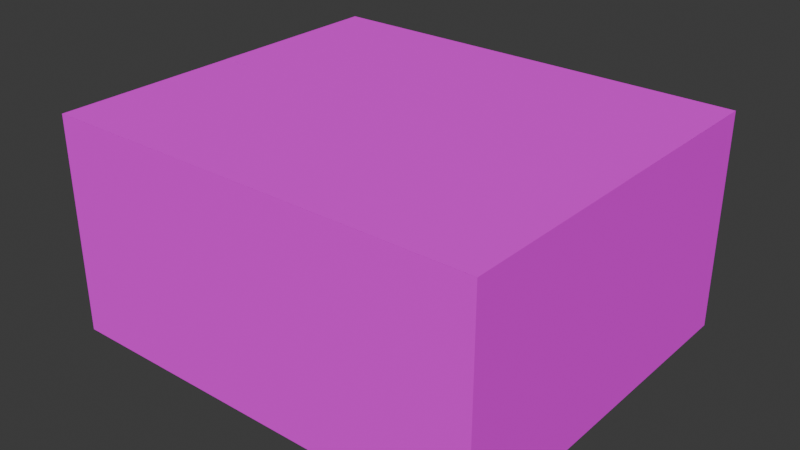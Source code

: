 # Source: CardboardBox.blend  (saved by Blender 5.2.45; exported with 4.5.12 LTS)
import bpy
from mathutils import Matrix  # noqa: F401  (used for matrix-valued properties, if any)

bpy.ops.wm.read_factory_settings(use_empty=True)
scene = bpy.context.scene
scene.name = 'Scene'

# ---- collections
col_collection = bpy.data.collections.new('Collection'); scene.collection.children.link(col_collection)

# ---- images (referenced by path relative to the original .blend; pixels are not part of the script)
import os
ASSET_DIR = os.environ.get("B2B_ASSET_DIR", "")  # directory of the original .blend (textures are referenced by path, not embedded)
HERE = os.path.dirname(os.path.abspath(__file__))  # packed textures are extracted next to this script under _unpacked/

def load_image(name, relpath, width, height, colorspace="sRGB"):
    """Load a texture the original file referenced (path relative to the .blend, or extracted next to this script)."""
    p = next((c for c in (os.path.join(HERE, relpath), os.path.join(ASSET_DIR, relpath)) if relpath and os.path.exists(c)), "")
    if p:
        img = bpy.data.images.load(p, check_existing=True)
        img.name = name
    else:  # same state as the original file: an image datablock whose file is absent (Cycles renders it pink)
        img = bpy.data.images.new(name, width, height)
        img.source = "FILE"
        img.filepath = "//" + (relpath or name)
    img.colorspace_settings.name = colorspace
    return img
img_cardboard_texture__udim__6784_png = load_image('cardboard-texture_<UDIM>-6784.png', 'cardboard-texture_1194-6784.png', 1024, 1024, 'sRGB')

# ---- materials (node trees are filled in below, after node groups)
mat_material = bpy.data.materials.new('Material')
mat_material.alpha_threshold = 0.0
mat_material.use_backface_culling_lightprobe_volume = False
mat_material.roughness = 0.5
mat_material.line_color = (0.0, 0.0, 0.0, 1.0)
mat_material_001 = bpy.data.materials.new('Material.001')

# ---- material node trees
mat_material.use_nodes = True; mat_material.node_tree.nodes.clear()
_N = mat_material.node_tree.nodes; _L = mat_material.node_tree.links
n0 = _N.new('ShaderNodeOutputMaterial'); n0.name = 'Material Output'; n0.location = (343, 100)
n1 = _N.new('ShaderNodeBsdfPrincipled'); n1.name = 'Principled BSDF'; n1.location = (-57, 100)
n1.inputs[2].default_value = 0.8338
n1.inputs[10].default_value = 0.005
n2 = _N.new('ShaderNodeTexImage'); n2.name = 'Image Texture'; n2.location = (-518, 140)
n2.image = img_cardboard_texture__udim__6784_png
n3 = _N.new('ShaderNodeMapping'); n3.name = 'Mapping'; n3.location = (-698, 100)
n3.inputs[3].default_value = (7.0, 7.0, 7.5)
n4 = _N.new('ShaderNodeTexCoord'); n4.name = 'Texture Coordinate'; n4.location = (-878, 100)
n5 = _N.new('ShaderNodeBump'); n5.name = 'Bump'; n5.location = (-243, 298)
n5.inputs[0].default_value = 0.2707
n5.inputs[1].default_value = 15.0
_L.new(n1.outputs[0], n0.inputs[0])
_L.new(n3.outputs[0], n2.inputs[0])
_L.new(n4.outputs[2], n3.inputs[0])
_L.new(n2.outputs[0], n5.inputs[3])
_L.new(n5.outputs[0], n1.inputs[5])
_L.new(n2.outputs[0], n1.inputs[0])
n0.is_active_output = True
mat_material_001.use_nodes = True; mat_material_001.node_tree.nodes.clear()
_N = mat_material_001.node_tree.nodes; _L = mat_material_001.node_tree.links
n0 = _N.new('ShaderNodeBsdfPrincipled'); n0.name = 'Principled BSDF'; n0.location = (-200, 100)
n0.inputs[10].default_value = 0.005
n1 = _N.new('ShaderNodeOutputMaterial'); n1.name = 'Material Output'; n1.location = (200, 100)
_L.new(n0.outputs[0], n1.inputs[0])
n1.is_active_output = True

# ---- world
world_world = bpy.data.worlds.new('World'); scene.world = world_world
world_world.use_nodes = True; world_world.node_tree.nodes.clear()
_N = world_world.node_tree.nodes; _L = world_world.node_tree.links
n0 = _N.new('ShaderNodeOutputWorld'); n0.name = 'World Output'; n0.location = (200, 100)
n1 = _N.new('ShaderNodeBackground'); n1.name = 'Background'; n1.location = (-200, 100)
n1.inputs[0].default_value = (0.05088, 0.05088, 0.05088, 1.0)
_L.new(n1.outputs[0], n0.inputs[0])
n0.is_active_output = True
world_world.color = (0.05088, 0.05088, 0.05088)
world_world.sun_shadow_jitter_overblur = 0.0

# ---- meshes
me_cube = bpy.data.meshes.new('Cube')
me_cube.from_pydata([(1.0, 1.0, 1.0), (1.0, 1.0, -1.0), (1.0, -1.0, 1.0), (1.0, -1.0, -1.0), (-1.0, 1.0, 1.0), (-1.0, 1.0, -1.0), (-1.0, -1.0, 1.0), (-1.0, -1.0, -1.0), (-1.0, 0.0, -1.0), (1.0, 0.0, 1.0), (-1.0, 0.0, 1.0), (1.0, 0.0, -1.0)], [], [(3, 2, 6, 7), (8, 10, 4, 5), (8, 11, 3, 7), (11, 9, 2, 3), (5, 4, 0, 1), (1, 0, 9, 11), (5, 1, 11, 8), (7, 6, 10, 8)])
_uv = me_cube.uv_layers.new(name='UVMap')
_uv.uv.foreach_set('vector', [0.3172, 0.5, 0.1601, 0.5, 0.1601, 2.98e-08, 0.3172, 5.546e-08, 0.4742, 0.25, 0.3172, 0.25, 0.3172, 1.076e-08, 0.4742, 3.642e-08, 0.5527, 3.435e-08, 0.5527, 0.5, 0.4742, 0.5, 0.4742, 2.152e-08, 0.3172, 0.75, 0.1601, 0.75, 0.1601, 0.5, 0.3172, 0.5, 0.4742, 1.0, 0.3172, 1.0, 0.3172, 0.5, 0.4742, 0.5, 0.3172, 1.0, 0.1601, 1.0, 0.1601, 0.75, 0.3172, 0.75, 0.6312, 4.717e-08, 0.6312, 0.5, 0.5527, 0.5, 0.5527, 3.435e-08, 0.4742, 0.5, 0.3172, 0.5, 0.3172, 0.25, 0.4742, 0.25])
me_cube.materials.append(mat_material)
me_cube.use_mirror_vertex_groups = False
me_cube.update()
me_cube_001 = bpy.data.meshes.new('Cube.001')
me_cube_001.from_pydata([(0.9215, 0.001071, 0.006386), (-1.079, 0.001071, 0.006386), (0.9215, -0.9989, 0.006386), (-1.079, -0.9989, 0.006386)], [], [(0, 1, 3, 2)])
_uv = me_cube_001.uv_layers.new(name='UVMap')
_uv.uv.foreach_set('vector', [0.625, 0.5, 0.875, 0.5, 0.875, 0.625, 0.625, 0.625])
me_cube_001.materials.append(mat_material)
me_cube_001.materials.append(mat_material_001)
me_cube_001.use_mirror_vertex_groups = False
me_cube_001.update()
me_cube_002 = bpy.data.meshes.new('Cube.002')
me_cube_002.from_pydata([(0.9999, -0.01025, 0.02546), (-1.0, -0.01025, 0.02546), (0.9999, 0.9897, 0.02546), (-1.0, 0.9897, 0.02546)], [], [(2, 3, 1, 0)])
_uv = me_cube_002.uv_layers.new(name='UVMap')
_uv.uv.foreach_set('vector', [0.625, 0.625, 0.875, 0.625, 0.875, 0.75, 0.625, 0.75])
me_cube_002.materials.append(mat_material)
me_cube_002.use_mirror_vertex_groups = False
me_cube_002.update()

# ---- objects
ob_cube = bpy.data.objects.new('Cube', me_cube)
ob_cube_001 = bpy.data.objects.new('Cube.001', me_cube_001)
ob_cube_002 = bpy.data.objects.new('Cube.002', me_cube_002)

# ---- transforms, parenting, visibility, modifiers, constraints
ob_cube.location = (0.0, 0.0, 0.0)
ob_cube.scale = (2.705, 2.309, 1.338)
ob_cube.lock_rotations_4d = False
ob_cube.empty_display_type = 'ARROWS'
ob_cube.lineart.crease_threshold = 0.0
ob_cube_001.location = (0.2123, 2.306, 1.33)
ob_cube_001.scale = (2.705, 2.309, 1.338)
ob_cube_001.lock_rotations_4d = False
ob_cube_001.empty_display_type = 'ARROWS'
ob_cube_001.lineart.crease_threshold = 0.0
ob_cube_002.location = (0.0002686, -2.285, 1.304)
ob_cube_002.scale = (2.705, 2.309, 1.338)
ob_cube_002.lock_rotations_4d = False
ob_cube_002.empty_display_type = 'ARROWS'
ob_cube_002.lineart.crease_threshold = 0.0

# ---- collection membership
col_collection.objects.link(ob_cube)
col_collection.objects.link(ob_cube_001)
col_collection.objects.link(ob_cube_002)

# ---- scene / render settings (as saved in the file)
scene.frame_start = 1; scene.frame_end = 250; scene.frame_set(1)
scene.render.engine = 'BLENDER_EEVEE_NEXT'
scene.render.bake_bias = 0.0
scene.render.bake_samples = 0
scene.render.compositor_device = 'GPU'
scene.eevee.use_volume_custom_range = False
scene.eevee.fast_gi_thickness_near = 0.1
scene.eevee.fast_gi_thickness_far = 0.0
scene.eevee.ray_tracing_options.screen_trace_thickness = 0.1
bpy.context.view_layer.update()

# ---- added for rendering (the .blend has no active camera and no usable light): camera, sun
cam_auto = bpy.data.cameras.new('AutoCamera')
cam_auto.lens = 50.0
cam_auto.sensor_width = 36.0
cam_auto.clip_end = 1000.0
ob_auto_camera = bpy.data.objects.new('AutoCamera', cam_auto)
scene.collection.objects.link(ob_auto_camera)
ob_auto_camera.location = (7.03061, -8.43674, 5.62449)
ob_auto_camera.rotation_euler = (1.09748, -7.21219e-08, 0.694738)
scene.camera = ob_auto_camera
light_auto_sun = bpy.data.lights.new('AutoSun', 'SUN')
light_auto_sun.energy = 3.0
light_auto_sun.angle = 0.0523599
ob_auto_sun = bpy.data.objects.new('AutoSun', light_auto_sun)
scene.collection.objects.link(ob_auto_sun)
ob_auto_sun.rotation_euler = (0.872665, 0.174533, 0.523599)
bpy.context.view_layer.update()
